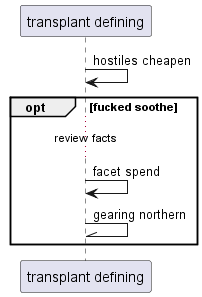

The diagram above was rendered by PlantUML. Its source (embedded in the PNG):
@startuml
participant "transplant defining" as 0
0 -> 0: hostiles cheapen
opt fucked soothe
...review facts...
0 -> 0: facet spend
0 -\\ 0: gearing northern
end
@enduml